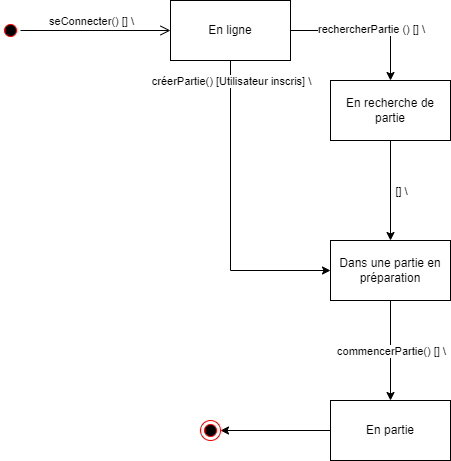

The diagram above was exported from draw.io. Its source (the exported page's mxGraphModel, read from the mxfile embedded in the PNG):
<mxGraphModel dx="1434" dy="802" grid="1" gridSize="10" guides="1" tooltips="1" connect="1" arrows="1" fold="1" page="1" pageScale="1" pageWidth="827" pageHeight="1169" math="0" shadow="0">
  <root>
    <mxCell id="0" />
    <mxCell id="1" parent="0" />
    <mxCell id="fQF8CC8RFtYVG1F7vA8L-2" style="edgeStyle=orthogonalEdgeStyle;rounded=0;orthogonalLoop=1;jettySize=auto;html=1;exitX=1;exitY=0.5;exitDx=0;exitDy=0;" parent="1" source="VL-HGNPMj66-mfLhxHWI-1" target="VL-HGNPMj66-mfLhxHWI-4" edge="1">
      <mxGeometry relative="1" as="geometry" />
    </mxCell>
    <mxCell id="fQF8CC8RFtYVG1F7vA8L-6" value="rechercherPartie () [] \" style="edgeLabel;html=1;align=center;verticalAlign=middle;resizable=0;points=[];" parent="fQF8CC8RFtYVG1F7vA8L-2" connectable="0" vertex="1">
      <mxGeometry x="0.0667" y="2" relative="1" as="geometry">
        <mxPoint as="offset" />
      </mxGeometry>
    </mxCell>
    <mxCell id="fQF8CC8RFtYVG1F7vA8L-7" style="edgeStyle=orthogonalEdgeStyle;rounded=0;orthogonalLoop=1;jettySize=auto;html=1;exitX=0.5;exitY=1;exitDx=0;exitDy=0;" parent="1" source="VL-HGNPMj66-mfLhxHWI-1" target="VL-HGNPMj66-mfLhxHWI-5" edge="1">
      <mxGeometry relative="1" as="geometry">
        <Array as="points">
          <mxPoint x="340" y="500" />
        </Array>
      </mxGeometry>
    </mxCell>
    <mxCell id="fQF8CC8RFtYVG1F7vA8L-8" value="créerPartie() [Utilisateur inscris] \" style="edgeLabel;html=1;align=center;verticalAlign=middle;resizable=0;points=[];" parent="fQF8CC8RFtYVG1F7vA8L-7" connectable="0" vertex="1">
      <mxGeometry x="-0.7613" y="2" relative="1" as="geometry">
        <mxPoint x="-2" y="-17" as="offset" />
      </mxGeometry>
    </mxCell>
    <mxCell id="VL-HGNPMj66-mfLhxHWI-1" value="En ligne" style="rounded=0;whiteSpace=wrap;html=1;" parent="1" vertex="1">
      <mxGeometry x="280" y="230" width="120" height="60" as="geometry" />
    </mxCell>
    <mxCell id="fQF8CC8RFtYVG1F7vA8L-5" style="edgeStyle=orthogonalEdgeStyle;rounded=0;orthogonalLoop=1;jettySize=auto;html=1;exitX=0;exitY=0.5;exitDx=0;exitDy=0;entryX=1;entryY=0.5;entryDx=0;entryDy=0;" parent="1" source="VL-HGNPMj66-mfLhxHWI-2" target="VL-HGNPMj66-mfLhxHWI-6" edge="1">
      <mxGeometry relative="1" as="geometry" />
    </mxCell>
    <mxCell id="VL-HGNPMj66-mfLhxHWI-2" value="En partie" style="whiteSpace=wrap;html=1;" parent="1" vertex="1">
      <mxGeometry x="440" y="630" width="120" height="60" as="geometry" />
    </mxCell>
    <mxCell id="fQF8CC8RFtYVG1F7vA8L-3" style="edgeStyle=orthogonalEdgeStyle;rounded=0;orthogonalLoop=1;jettySize=auto;html=1;exitX=0.5;exitY=1;exitDx=0;exitDy=0;" parent="1" source="VL-HGNPMj66-mfLhxHWI-4" target="VL-HGNPMj66-mfLhxHWI-5" edge="1">
      <mxGeometry relative="1" as="geometry" />
    </mxCell>
    <mxCell id="fQF8CC8RFtYVG1F7vA8L-9" value="[] \" style="edgeLabel;html=1;align=center;verticalAlign=middle;resizable=0;points=[];" parent="fQF8CC8RFtYVG1F7vA8L-3" connectable="0" vertex="1">
      <mxGeometry x="-0.24" y="2" relative="1" as="geometry">
        <mxPoint x="8" y="12" as="offset" />
      </mxGeometry>
    </mxCell>
    <mxCell id="VL-HGNPMj66-mfLhxHWI-4" value="En recherche de partie" style="whiteSpace=wrap;html=1;" parent="1" vertex="1">
      <mxGeometry x="440" y="310" width="120" height="60" as="geometry" />
    </mxCell>
    <mxCell id="fQF8CC8RFtYVG1F7vA8L-4" style="edgeStyle=orthogonalEdgeStyle;rounded=0;orthogonalLoop=1;jettySize=auto;html=1;exitX=0.5;exitY=1;exitDx=0;exitDy=0;" parent="1" source="VL-HGNPMj66-mfLhxHWI-5" target="VL-HGNPMj66-mfLhxHWI-2" edge="1">
      <mxGeometry relative="1" as="geometry" />
    </mxCell>
    <mxCell id="fQF8CC8RFtYVG1F7vA8L-10" value="commencerPartie() [] \" style="edgeLabel;html=1;align=center;verticalAlign=middle;resizable=0;points=[];" parent="fQF8CC8RFtYVG1F7vA8L-4" connectable="0" vertex="1">
      <mxGeometry x="-0.7" y="3" relative="1" as="geometry">
        <mxPoint x="-3" y="35" as="offset" />
      </mxGeometry>
    </mxCell>
    <mxCell id="VL-HGNPMj66-mfLhxHWI-5" value="Dans une partie en préparation" style="whiteSpace=wrap;html=1;" parent="1" vertex="1">
      <mxGeometry x="440" y="470" width="120" height="60" as="geometry" />
    </mxCell>
    <mxCell id="VL-HGNPMj66-mfLhxHWI-6" value="" style="ellipse;html=1;shape=endState;fillColor=#000000;strokeColor=#ff0000;" parent="1" vertex="1">
      <mxGeometry x="310" y="650" width="20" height="20" as="geometry" />
    </mxCell>
    <mxCell id="VL-HGNPMj66-mfLhxHWI-7" value="" style="ellipse;html=1;shape=startState;fillColor=#000000;strokeColor=#ff0000;" parent="1" vertex="1">
      <mxGeometry x="110" y="250" width="20" height="20" as="geometry" />
    </mxCell>
    <mxCell id="VL-HGNPMj66-mfLhxHWI-8" value="" style="edgeStyle=orthogonalEdgeStyle;html=1;verticalAlign=bottom;endArrow=open;endSize=8;strokeColor=#000000;rounded=0;" parent="1" source="VL-HGNPMj66-mfLhxHWI-7" target="VL-HGNPMj66-mfLhxHWI-1" edge="1">
      <mxGeometry relative="1" as="geometry">
        <mxPoint x="260" y="190" as="targetPoint" />
      </mxGeometry>
    </mxCell>
    <mxCell id="fQF8CC8RFtYVG1F7vA8L-1" value="seConnecter() [] \" style="edgeLabel;html=1;align=center;verticalAlign=middle;resizable=0;points=[];" parent="VL-HGNPMj66-mfLhxHWI-8" connectable="0" vertex="1">
      <mxGeometry x="-0.32" y="3" relative="1" as="geometry">
        <mxPoint x="19" y="-7" as="offset" />
      </mxGeometry>
    </mxCell>
  </root>
</mxGraphModel>